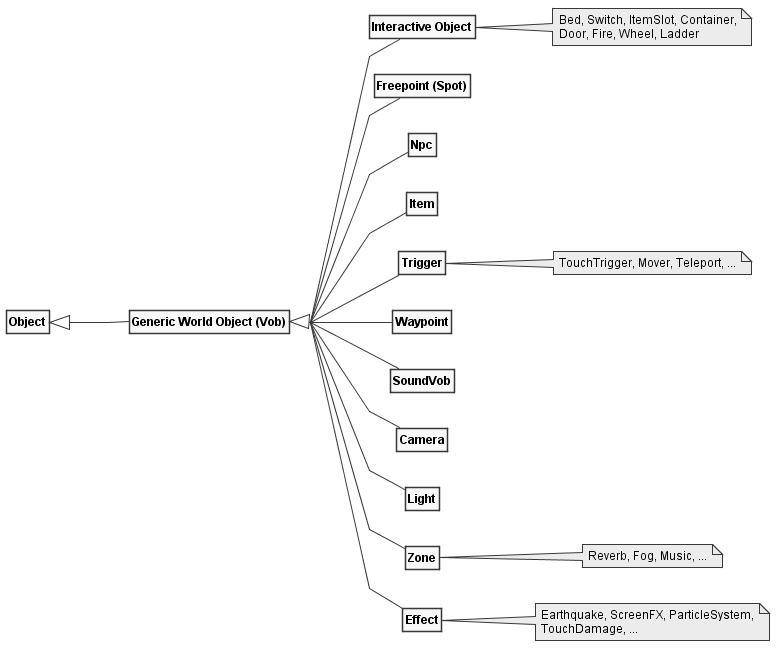

The diagram above was rendered by PlantUML. Its source (embedded in the PNG):
@startuml
!include style.iuml

skinparam minClassWidth<<Vob>> 200
skinparam groupInheritance 2
skinparam linetype polyline

left to right direction

class "Generic World Object (Vob)" as Vob
class "Interactive Object" as Mob
class "Freepoint (Spot)" as Spot

class Vob extends Object
class Npc extends Vob
class Mob extends Vob
note right of Mob: Bed, Switch, ItemSlot, Container,\nDoor, Fire, Wheel, Ladder

class Item extends Vob

class Trigger extends Vob
note right of Trigger: TouchTrigger, Mover, Teleport, ...

class Waypoint extends Vob
class Spot extends Vob
class SoundVob extends Vob
class Camera extends Vob
class Light extends Vob

class Zone extends Vob
note right of Zone: Reverb, Fog, Music, ...

class Effect extends Vob
note right of Effect: Earthquake, ScreenFX, ParticleSystem,\nTouchDamage, ...

@enduml